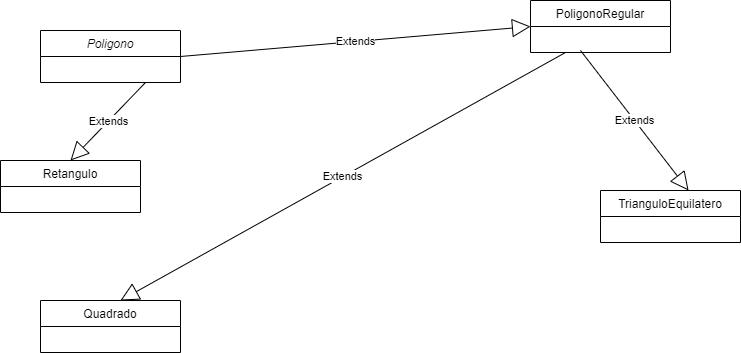

The diagram above was exported from draw.io. Its source (the exported page's mxGraphModel, read from the mxfile embedded in the PNG):
<mxGraphModel dx="868" dy="393" grid="1" gridSize="10" guides="1" tooltips="1" connect="1" arrows="1" fold="1" page="1" pageScale="1" pageWidth="827" pageHeight="1169" math="0" shadow="0">
  <root>
    <mxCell id="0" />
    <mxCell id="1" parent="0" />
    <mxCell id="oCFrOjn5Xy90rNdOzz4J-1" value="Quadrado" style="swimlane;fontStyle=0;childLayout=stackLayout;horizontal=1;startSize=26;fillColor=none;horizontalStack=0;resizeParent=1;resizeParentMax=0;resizeLast=0;collapsible=1;marginBottom=0;" vertex="1" parent="1">
      <mxGeometry x="70" y="470" width="140" height="52" as="geometry" />
    </mxCell>
    <mxCell id="oCFrOjn5Xy90rNdOzz4J-5" value="PoligonoRegular" style="swimlane;fontStyle=0;childLayout=stackLayout;horizontal=1;startSize=26;fillColor=none;horizontalStack=0;resizeParent=1;resizeParentMax=0;resizeLast=0;collapsible=1;marginBottom=0;" vertex="1" parent="1">
      <mxGeometry x="560" y="170" width="140" height="52" as="geometry" />
    </mxCell>
    <mxCell id="oCFrOjn5Xy90rNdOzz4J-9" value="Poligono" style="swimlane;fontStyle=2;childLayout=stackLayout;horizontal=1;startSize=26;fillColor=none;horizontalStack=0;resizeParent=1;resizeParentMax=0;resizeLast=0;collapsible=1;marginBottom=0;" vertex="1" parent="1">
      <mxGeometry x="70" y="200" width="140" height="52" as="geometry" />
    </mxCell>
    <mxCell id="oCFrOjn5Xy90rNdOzz4J-13" value="Retangulo" style="swimlane;fontStyle=0;childLayout=stackLayout;horizontal=1;startSize=26;fillColor=none;horizontalStack=0;resizeParent=1;resizeParentMax=0;resizeLast=0;collapsible=1;marginBottom=0;" vertex="1" parent="1">
      <mxGeometry x="30" y="330" width="140" height="52" as="geometry" />
    </mxCell>
    <mxCell id="oCFrOjn5Xy90rNdOzz4J-17" value="TrianguloEquilatero" style="swimlane;fontStyle=0;childLayout=stackLayout;horizontal=1;startSize=26;fillColor=none;horizontalStack=0;resizeParent=1;resizeParentMax=0;resizeLast=0;collapsible=1;marginBottom=0;" vertex="1" parent="1">
      <mxGeometry x="630" y="360" width="140" height="52" as="geometry" />
    </mxCell>
    <mxCell id="oCFrOjn5Xy90rNdOzz4J-21" value="Extends" style="endArrow=block;endSize=16;endFill=0;html=1;rounded=0;exitX=1;exitY=0.5;exitDx=0;exitDy=0;entryX=0;entryY=0.5;entryDx=0;entryDy=0;" edge="1" parent="1" source="oCFrOjn5Xy90rNdOzz4J-9" target="oCFrOjn5Xy90rNdOzz4J-5">
      <mxGeometry width="160" relative="1" as="geometry">
        <mxPoint x="330" y="400" as="sourcePoint" />
        <mxPoint x="490" y="400" as="targetPoint" />
      </mxGeometry>
    </mxCell>
    <mxCell id="oCFrOjn5Xy90rNdOzz4J-22" value="Extends" style="endArrow=block;endSize=16;endFill=0;html=1;rounded=0;exitX=0.25;exitY=1;exitDx=0;exitDy=0;entryX=0.571;entryY=0;entryDx=0;entryDy=0;entryPerimeter=0;" edge="1" parent="1" source="oCFrOjn5Xy90rNdOzz4J-5" target="oCFrOjn5Xy90rNdOzz4J-1">
      <mxGeometry width="160" relative="1" as="geometry">
        <mxPoint x="330" y="400" as="sourcePoint" />
        <mxPoint x="490" y="400" as="targetPoint" />
      </mxGeometry>
    </mxCell>
    <mxCell id="oCFrOjn5Xy90rNdOzz4J-23" value="Extends" style="endArrow=block;endSize=16;endFill=0;html=1;rounded=0;entryX=0.629;entryY=0;entryDx=0;entryDy=0;entryPerimeter=0;" edge="1" parent="1" target="oCFrOjn5Xy90rNdOzz4J-17">
      <mxGeometry width="160" relative="1" as="geometry">
        <mxPoint x="610" y="220" as="sourcePoint" />
        <mxPoint x="490" y="400" as="targetPoint" />
      </mxGeometry>
    </mxCell>
    <mxCell id="oCFrOjn5Xy90rNdOzz4J-24" value="Extends" style="endArrow=block;endSize=16;endFill=0;html=1;rounded=0;exitX=0.75;exitY=1;exitDx=0;exitDy=0;entryX=0.5;entryY=0;entryDx=0;entryDy=0;" edge="1" parent="1" source="oCFrOjn5Xy90rNdOzz4J-9" target="oCFrOjn5Xy90rNdOzz4J-13">
      <mxGeometry width="160" relative="1" as="geometry">
        <mxPoint x="180" y="260" as="sourcePoint" />
        <mxPoint x="490" y="400" as="targetPoint" />
      </mxGeometry>
    </mxCell>
  </root>
</mxGraphModel>